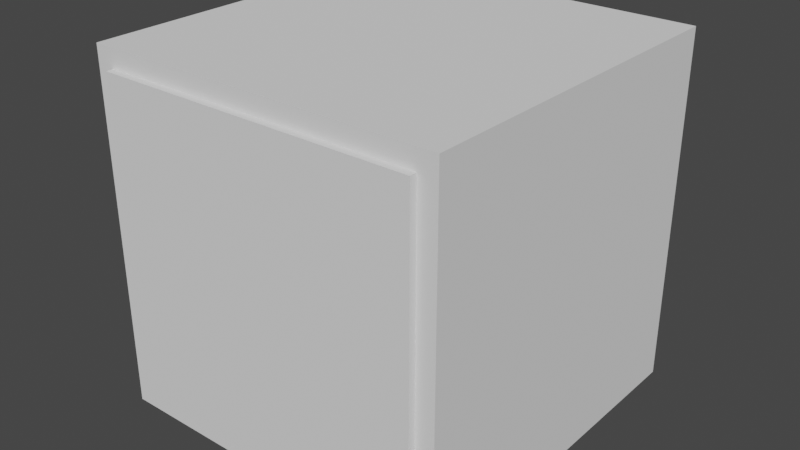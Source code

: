 # Source: cubedrawer.blend  (saved by Blender 3.3.6; exported with 4.5.12 LTS)
import bpy
from mathutils import Matrix  # noqa: F401  (used for matrix-valued properties, if any)

bpy.ops.wm.read_factory_settings(use_empty=True)
scene = bpy.context.scene
scene.name = 'Scene'

# ---- collections
col_collection = bpy.data.collections.new('Collection'); scene.collection.children.link(col_collection)

# ---- world
world_world = bpy.data.worlds.new('World'); scene.world = world_world
world_world.use_nodes = True; world_world.node_tree.nodes.clear()
_N = world_world.node_tree.nodes; _L = world_world.node_tree.links
n0 = _N.new('ShaderNodeOutputWorld'); n0.name = 'World Output'; n0.location = (300, 300)
n1 = _N.new('ShaderNodeBackground'); n1.name = 'Background'; n1.location = (10, 300)
n1.inputs[0].default_value = (0.05088, 0.05088, 0.05088, 1.0)
_L.new(n1.outputs[0], n0.inputs[0])
n0.is_active_output = True
world_world.color = (0.05088, 0.05088, 0.05088)
world_world.use_sun_shadow = False
world_world.sun_shadow_jitter_overblur = 0.0

# ---- meshes
me_cube_001 = bpy.data.meshes.new('Cube.001')
me_cube_001.from_pydata([(-0.896, -1.0, -0.896), (-0.896, -1.0, 0.896), (-1.0, 1.0, -1.0), (-1.0, 1.0, 1.0), (0.896, -1.0, -0.896), (0.896, -1.0, 0.896), (1.0, 1.0, -1.0), (1.0, 1.0, 1.0), (-1.0, -1.0, -1.0), (-1.0, -1.0, 1.0), (1.0, -1.0, 1.0), (1.0, -1.0, -1.0), (-0.896, -0.8573, -0.896), (-0.896, -0.8573, 0.896), (0.896, -0.8573, -0.896), (0.896, -0.8573, 0.896), (-0.9263, -0.8573, -0.9263), (-0.9263, -0.8573, 0.9263), (0.9263, -0.8573, -0.9263), (0.9263, -0.8573, 0.9263)], [], [(8, 9, 3, 2), (2, 3, 7, 6), (6, 7, 10, 11), (5, 1, 13, 15), (2, 6, 11, 8), (7, 3, 9, 10), (0, 1, 9, 8), (5, 4, 11, 10), (4, 0, 8, 11), (1, 5, 10, 9), (4, 5, 15, 14), (0, 4, 14, 12), (1, 0, 12, 13), (14, 15, 19, 18), (12, 14, 18, 16), (13, 12, 16, 17), (15, 13, 17, 19)])
_uv = me_cube_001.uv_layers.new(name='UVMap')
_uv.uv.foreach_set('vector', [0.275, -0.05802, 0.275, 1.058, 1.391, 1.058, 1.391, -0.05802, -0.05802, -0.05802, -0.05802, 1.058, 1.058, 1.058, 1.058, -0.05802, 1.391, -0.05802, 1.391, 1.058, 0.275, 1.058, 0.275, -0.05802, 1.0, 0.275, 0.0, 0.275, 0.0, 0.3546, 1.0, 0.3546, -0.05802, 1.391, 1.058, 1.391, 1.058, 0.275, -0.05802, 0.275, 1.058, 1.391, -0.05802, 1.391, -0.05802, 0.275, 1.058, 0.275, 0.0, 0.0, 0.0, 1.0, -0.05802, 1.058, -0.05802, -0.05802, 1.0, 1.0, 1.0, 0.0, 1.058, -0.05802, 1.058, 1.058, 1.0, 0.0, 0.0, 0.0, -0.05802, -0.05802, 1.058, -0.05802, 0.0, 1.0, 1.0, 1.0, 1.058, 1.058, -0.05802, 1.058, 0.275, 0.0, 0.275, 1.0, 0.3546, 1.0, 0.3546, 0.0, 0.0, 0.275, 1.0, 0.275, 1.0, 0.3546, 0.0, 0.3546, 0.275, 1.0, 0.275, 0.0, 0.3546, 0.0, 0.3546, 1.0, 1.0, 0.0, 1.0, 1.0, 1.017, 1.017, 1.017, -0.01688, 0.0, 0.0, 1.0, 0.0, 1.017, -0.01688, -0.01688, -0.01688, 0.0, 1.0, 0.0, 0.0, -0.01688, -0.01688, -0.01688, 1.017, 1.0, 1.0, 0.0, 1.0, -0.01688, 1.017, 1.017, 1.017])
me_cube_001.update()
me_cube_002 = bpy.data.meshes.new('Cube.002')
me_cube_002.from_pydata([(-0.896, -1.0, -0.896), (-0.896, -1.0, 0.896), (0.896, -1.0, -0.896), (0.896, -1.0, 0.896), (-0.896, 0.4593, -0.896), (-0.767, 0.3303, 0.896), (0.767, 0.3303, 0.896), (0.896, 0.4593, -0.896), (0.896, 0.4593, 0.896), (-0.896, 0.4593, 0.896), (0.767, -0.871, -0.3144), (0.767, -0.871, 0.896), (-0.767, -0.871, 0.896), (-0.767, -0.871, -0.3144), (0.767, 0.3303, -0.3144), (-0.767, 0.3303, -0.3144)], [], [(7, 4, 9, 8), (4, 0, 1, 9), (8, 3, 2, 7), (7, 2, 0, 4), (11, 10, 13, 12), (6, 8, 9, 5), (12, 1, 3, 11), (5, 9, 1, 12), (11, 3, 8, 6), (15, 13, 10, 14), (12, 13, 15, 5), (5, 15, 14, 6), (6, 14, 10, 11), (0, 2, 3, 1)])
_uv = me_cube_002.uv_layers.new(name='UVMap')
_uv.uv.foreach_set('vector', [1.0, -0.141, 0.0, -0.141, 0.0, 0.859, 1.0, 0.859, 0.9072, -0.141, 0.09283, -0.141, 0.09283, 0.859, 0.9072, 0.859, 0.9072, 0.859, 0.09283, 0.859, 0.09283, -0.141, 0.9072, -0.141, 1.0, 0.9072, 1.0, 0.09283, 0.0, 0.09283, 0.0, 0.9072, 0.928, 0.859, 0.928, 0.1836, 0.072, 0.1836, 0.072, 0.859, 0.928, 0.8352, 1.0, 0.9072, 0.0, 0.9072, 0.072, 0.8352, 0.072, 0.1648, 0.0, 0.09283, 1.0, 0.09283, 0.928, 0.1648, 0.072, 0.8352, 0.0, 0.9072, 0.0, 0.09283, 0.072, 0.1648, 0.928, 0.1648, 1.0, 0.09283, 1.0, 0.9072, 0.928, 0.8352, 0.072, 0.8352, 0.072, 0.1648, 0.928, 0.1648, 0.928, 0.8352, 0.1648, 0.859, 0.1648, 0.1836, 0.8352, 0.1836, 0.8352, 0.859, 0.072, 0.859, 0.072, 0.1836, 0.928, 0.1836, 0.928, 0.859, 0.8352, 0.859, 0.8352, 0.1836, 0.1648, 0.1836, 0.1648, 0.859, 0.0, -0.141, 1.0, -0.141, 1.0, 0.859, 0.0, 0.859])
me_cube_002.update()

# ---- objects
ob_cube = bpy.data.objects.new('Cube', me_cube_001)
ob_cube_001 = bpy.data.objects.new('Cube.001', me_cube_002)

# ---- transforms, parenting, visibility, modifiers, constraints
ob_cube.location = (0.0, 0.0, 0.0)
ob_cube_001.location = (0.0, -0.04093, 0.0)

# ---- collection membership
col_collection.objects.link(ob_cube)
col_collection.objects.link(ob_cube_001)

# ---- scene / render settings (as saved in the file)
scene.frame_start = 1; scene.frame_end = 250; scene.frame_set(1)
scene.render.engine = 'BLENDER_EEVEE_NEXT'
scene.cycles.sampling_pattern = 'TABULATED_SOBOL'
scene.cycles.use_light_tree = False
scene.view_settings.view_transform = 'Filmic'
bpy.context.view_layer.update()

# ---- added for rendering (the .blend has no active camera and no usable light): camera, sun
cam_auto = bpy.data.cameras.new('AutoCamera')
cam_auto.lens = 50.0
cam_auto.sensor_width = 36.0
cam_auto.clip_end = 1000.0
ob_auto_camera = bpy.data.objects.new('AutoCamera', cam_auto)
scene.collection.objects.link(ob_auto_camera)
ob_auto_camera.location = (3.22708, -3.89296, 2.58167)
ob_auto_camera.rotation_euler = (1.09748, -7.21219e-08, 0.694738)
scene.camera = ob_auto_camera
light_auto_sun = bpy.data.lights.new('AutoSun', 'SUN')
light_auto_sun.energy = 3.0
light_auto_sun.angle = 0.0523599
ob_auto_sun = bpy.data.objects.new('AutoSun', light_auto_sun)
scene.collection.objects.link(ob_auto_sun)
ob_auto_sun.rotation_euler = (0.872665, 0.174533, 0.523599)
bpy.context.view_layer.update()

